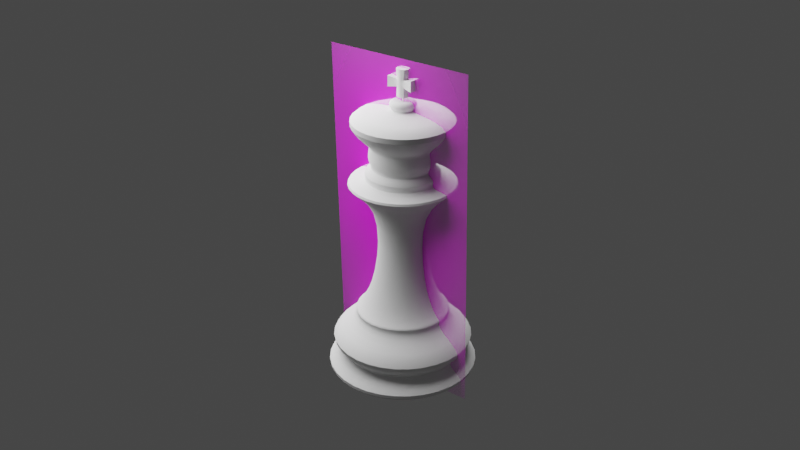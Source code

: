 # Source: ChessPieceKing008.blend  (saved by Blender 2.91.10; exported with 4.5.12 LTS)
import bpy
from mathutils import Matrix  # noqa: F401  (used for matrix-valued properties, if any)

bpy.ops.wm.read_factory_settings(use_empty=True)
scene = bpy.context.scene
scene.name = 'Scene'

# ---- collections
col_light = bpy.data.collections.new('Light'); scene.collection.children.link(col_light)

# ---- images (referenced by path relative to the original .blend; pixels are not part of the script)
import os
ASSET_DIR = os.environ.get("B2B_ASSET_DIR", "")  # directory of the original .blend (textures are referenced by path, not embedded)
HERE = os.path.dirname(os.path.abspath(__file__))  # packed textures are extracted next to this script under _unpacked/

def load_image(name, relpath, width, height, colorspace="sRGB"):
    """Load a texture the original file referenced (path relative to the .blend, or extracted next to this script)."""
    p = next((c for c in (os.path.join(HERE, relpath), os.path.join(ASSET_DIR, relpath)) if relpath and os.path.exists(c)), "")
    if p:
        img = bpy.data.images.load(p, check_existing=True)
        img.name = name
    else:  # same state as the original file: an image datablock whose file is absent (Cycles renders it pink)
        img = bpy.data.images.new(name, width, height)
        img.source = "FILE"
        img.filepath = "//" + (relpath or name)
    img.colorspace_settings.name = colorspace
    return img
img_staunton_king_png = load_image('Staunton King.png', 'Staunton King.png', 1024, 1024, 'sRGB')

# ---- materials (node trees are filled in below, after node groups)
mat_staunton_bishop = bpy.data.materials.new('Staunton Bishop')
mat_staunton_bishop.surface_render_method = 'BLENDED'
mat_staunton_bishop.blend_method = 'BLEND'

# ---- node groups
ng_auto_smooth = bpy.data.node_groups.new('Auto Smooth', 'GeometryNodeTree')
_s = ng_auto_smooth.interface.new_socket(name='Geometry', in_out='OUTPUT', socket_type='NodeSocketGeometry')
_s = ng_auto_smooth.interface.new_socket(name='Geometry', in_out='INPUT', socket_type='NodeSocketGeometry')
_s = ng_auto_smooth.interface.new_socket(name='Angle', in_out='INPUT', socket_type='NodeSocketFloat')
_s.subtype = 'ANGLE'
_s.min_value = 0.0
_s.max_value = 3.142
ng_auto_smooth.is_modifier = True
_N = ng_auto_smooth.nodes; _L = ng_auto_smooth.links
n0 = _N.new('NodeGroupOutput'); n0.name = 'Group Output'; n0.location = (480, -100)
n1 = _N.new('NodeGroupInput'); n1.name = 'Group Input'; n1.location = (-420, -300)
n2 = _N.new('NodeGroupInput'); n2.name = 'Group Input.001'; n2.location = (-60, -100)
n3 = _N.new('GeometryNodeSetShadeSmooth'); n3.name = 'Set Shade Smooth'; n3.location = (120, -100)
n3.domain = 'EDGE'
n4 = _N.new('GeometryNodeSetShadeSmooth'); n4.name = 'Set Shade Smooth.001'; n4.location = (300, -100)
n5 = _N.new('GeometryNodeInputMeshEdgeAngle'); n5.name = 'Edge Angle'; n5.location = (-420, -220)
n6 = _N.new('GeometryNodeInputEdgeSmooth'); n6.name = 'Is Edge Smooth'; n6.location = (-60, -160)
n7 = _N.new('GeometryNodeInputShadeSmooth'); n7.name = 'Is Face Smooth'; n7.location = (-240, -340)
n8 = _N.new('FunctionNodeBooleanMath'); n8.name = 'Boolean Math'; n8.location = (-60, -220)
n9 = _N.new('FunctionNodeCompare'); n9.name = 'Compare'; n9.location = (-240, -180)
n9.operation = 'LESS_EQUAL'
_L.new(n5.outputs[0], n9.inputs[0])
_L.new(n4.outputs[0], n0.inputs[0])
_L.new(n1.outputs[1], n9.inputs[1])
_L.new(n9.outputs[0], n8.inputs[0])
_L.new(n7.outputs[0], n8.inputs[1])
_L.new(n2.outputs[0], n3.inputs[0])
_L.new(n6.outputs[0], n3.inputs[1])
_L.new(n3.outputs[0], n4.inputs[0])
_L.new(n8.outputs[0], n3.inputs[2])
n0.is_active_output = True

# ---- material node trees
mat_staunton_bishop.use_nodes = True; mat_staunton_bishop.node_tree.nodes.clear()
_N = mat_staunton_bishop.node_tree.nodes; _L = mat_staunton_bishop.node_tree.links
n0 = _N.new('ShaderNodeOutputMaterial'); n0.name = 'Material Output'; n0.location = (300, 300)
n1 = _N.new('ShaderNodeTexImage'); n1.name = 'Image Texture'; n1.location = (-200, 300)
n1.image = img_staunton_king_png
n1.extension = 'CLIP'
n2 = _N.new('ShaderNodeBsdfPrincipled'); n2.name = 'Principled BSDF'; n2.location = (0, 300)
n2.distribution = 'GGX'
n2.subsurface_method = 'BURLEY'
n2.inputs[3].default_value = 1.45
n2.inputs[27].default_value = (0.0, 0.0, 0.0, 1.0)
n2.inputs[28].default_value = 1.0
_L.new(n1.outputs[1], n2.inputs[4])
_L.new(n2.outputs[0], n0.inputs[0])
_L.new(n1.outputs[0], n2.inputs[0])
n0.is_active_output = True

# ---- world
world_world = bpy.data.worlds.new('World'); scene.world = world_world
world_world.use_nodes = True; world_world.node_tree.nodes.clear()
_N = world_world.node_tree.nodes; _L = world_world.node_tree.links
n0 = _N.new('ShaderNodeOutputWorld'); n0.name = 'World Output'; n0.location = (300, 300)
n1 = _N.new('ShaderNodeBackground'); n1.name = 'Background'; n1.location = (10, 300)
n1.inputs[0].default_value = (0.05088, 0.05088, 0.05088, 1.0)
_L.new(n1.outputs[0], n0.inputs[0])
n0.is_active_output = True
world_world.color = (0.05088, 0.05088, 0.05088)
world_world.use_sun_shadow = False
world_world.sun_shadow_jitter_overblur = 0.0

# ---- lights
light_point = bpy.data.lights.new('Point', 'POINT')
light_point.transmission_factor = 0.0
light_point.energy = 2.0
light_point.shadow_soft_size = 0.1
light_point.shadow_maximum_resolution = 0.006
light_point.use_absolute_resolution = True

# ---- meshes
me_kingmesh = bpy.data.meshes.new('KingMesh')
me_kingmesh.from_pydata([(-1.581e-09, 0.01224, 0.01877), (0.008652, 0.008652, 0.01877), (0.01224, -3.373e-09, 0.01877), (0.008652, -0.008652, 0.01877), (-5.568e-09, -0.01224, 0.01877), (-0.008652, -0.008652, 0.01877), (-0.01224, 7.518e-09, 0.01877), (-0.008652, 0.008652, 0.01877), (-3.744e-09, 0.01721, 0.0001372), (0.01217, 0.01217, 0.0001372), (0.01721, 6.358e-11, 0.0001372), (0.01217, -0.01217, 0.0001372), (-7.222e-09, -0.01721, 0.0001372), (-0.01217, -0.01217, 0.0001372), (-0.01721, 1.425e-08, 0.0001372), (-0.01217, 0.01217, 0.0001372), (-1.91e-09, 0.02324, 0.0104), (0.01643, 0.01643, 0.0104), (0.02324, -5.674e-09, 0.0104), (0.01643, -0.01643, 0.0104), (-9.698e-09, -0.02324, 0.0104), (-0.01643, -0.01643, 0.0104), (-0.02324, 1.499e-08, 0.0104), (-0.01643, 0.01643, 0.0104), (0.01701, 0.01701, 0.003724), (0.02405, -4.652e-09, 0.003724), (0.01701, -0.01701, 0.003724), (-9.756e-09, -0.02405, 0.003724), (-0.01701, -0.01701, 0.003724), (-0.02405, 1.67e-08, 0.003724), (-0.01701, 0.01701, 0.003724), (-2.009e-09, 0.02405, 0.003724), (-2.072e-09, 0.01421, 0.007003), (0.01005, 0.01005, 0.007003), (0.01421, -4.03e-09, 0.007003), (0.01005, -0.01005, 0.007003), (-6.616e-09, -0.01421, 0.007003), (-0.01005, -0.01005, 0.007003), (-0.01421, 8.874e-09, 0.007003), (-0.01005, 0.01005, 0.007003), (-1.774e-09, 0.01191, 0.0167), (0.008423, 0.008423, 0.0167), (0.01191, -3.225e-09, 0.0167), (0.008423, -0.008423, 0.0167), (-5.545e-09, -0.01191, 0.0167), (-0.008423, -0.008423, 0.0167), (-0.01191, 7.501e-09, 0.0167), (-0.008423, 0.008423, 0.0167), (-1.254e-09, 0.01385, 0.01859), (0.009796, 0.009796, 0.01859), (0.01385, -3.074e-09, 0.01859), (0.009796, -0.009796, 0.01859), (-5.696e-09, -0.01385, 0.01859), (-0.009796, -0.009796, 0.01859), (-0.01385, 9.337e-09, 0.01859), (-0.009796, 0.009796, 0.01859), (0.004022, 0.004022, 0.04848), (-9.154e-10, 0.005688, 0.04848), (0.005688, -1.78e-09, 0.04848), (0.004022, -0.004022, 0.04848), (-2.769e-09, -0.005688, 0.04848), (-0.004022, -0.004022, 0.04848), (-0.005688, 3.284e-09, 0.04848), (-0.004022, 0.004022, 0.04848), (-1.162e-09, 0.007336, 0.02652), (0.005188, 0.005188, 0.02652), (-0.005188, 0.005188, 0.02652), (-0.005188, -0.005188, 0.02652), (-0.007336, 4.329e-09, 0.02652), (0.005188, -0.005188, 0.02652), (-3.552e-09, -0.007336, 0.02652), (0.007336, -2.201e-09, 0.02652), (0.006272, 0.006272, 0.05409), (-3.495e-10, 0.00887, 0.05409), (0.00887, -2.031e-09, 0.05409), (0.006272, -0.006272, 0.05409), (-3.24e-09, -0.00887, 0.05409), (-0.006272, -0.006272, 0.05409), (-0.00887, 5.864e-09, 0.05409), (-0.006272, 0.006272, 0.05409), (-0.01892, 1.232e-08, 0.05463), (-0.01338, 0.01338, 0.05463), (-7.29e-09, -0.01892, 0.05463), (-0.01338, -0.01338, 0.05463), (0.01892, -4.519e-09, 0.05463), (0.01338, -0.01338, 0.05463), (-1.126e-09, 0.01892, 0.05463), (0.01338, 0.01338, 0.05463), (3.907e-11, 0.003523, 0.07259), (1.907e-10, 0.01816, 0.07104), (-1.687e-10, 0.009182, 0.0632), (0.002491, 0.002491, 0.07259), (0.01284, 0.01284, 0.07104), (0.006493, 0.006493, 0.0632), (0.003523, -2.326e-10, 0.07259), (0.01816, -1.79e-10, 0.07104), (0.009182, -4.674e-11, 0.0632), (0.002491, -0.002491, 0.07259), (0.01284, -0.01284, 0.07104), (0.006493, -0.006493, 0.0632), (1.027e-10, -0.003523, 0.07259), (4.385e-10, -0.01816, 0.07104), (-4.339e-11, -0.009182, 0.0632), (-0.002491, -0.002491, 0.07259), (-0.01284, -0.01284, 0.07104), (-0.006493, -0.006493, 0.0632), (-0.003523, -1.361e-10, 0.07259), (-0.01816, 5.683e-10, 0.07104), (-0.009182, 3.312e-10, 0.0632), (-0.002491, 0.002491, 0.07259), (-0.01284, 0.01284, 0.07104), (-0.006493, 0.006493, 0.0632), (0.006793, 0.006793, 0.05945), (-2.201e-10, 0.009606, 0.05945), (0.009606, -2.373e-09, 0.05945), (0.006793, -0.006793, 0.05945), (-3.35e-09, -0.009606, 0.05945), (-0.006793, -0.006793, 0.05945), (-0.009606, 6.178e-09, 0.05945), (-0.006793, 0.006793, 0.05945), (-0.007835, 3.116e-09, 0.05781), (-0.00554, 0.00554, 0.05781), (-2.695e-09, -0.007835, 0.05781), (-0.00554, -0.00554, 0.05781), (0.007835, -3.858e-09, 0.05781), (0.00554, -0.00554, 0.05781), (-1.418e-10, 0.007835, 0.05781), (0.00554, 0.00554, 0.05781), (-0.008001, 0.008001, 0.0567), (-0.008001, -0.008001, 0.0567), (0.008001, -0.008001, 0.0567), (0.008001, 0.008001, 0.0567), (-0.01131, 8.466e-09, 0.0567), (-4.205e-09, -0.01131, 0.0567), (0.01131, -1.605e-09, 0.0567), (-5.181e-10, 0.01131, 0.0567), (0.00603, 0.00603, 0.06361), (0.008528, 1.995e-10, 0.06361), (0.00603, -0.00603, 0.06361), (1.661e-10, -0.008528, 0.06361), (-0.00603, -0.00603, 0.06361), (-0.008528, 3.884e-10, 0.06361), (-0.00603, 0.00603, 0.06361), (7.501e-11, 0.008528, 0.06361), (5.086e-10, 0.004065, 0.07393), (0.002875, 0.002875, 0.07393), (0.004065, 9.125e-10, 0.07393), (0.002875, -0.002875, 0.07393), (7.496e-10, -0.004065, 0.07393), (-0.002875, -0.002875, 0.07393), (-0.004065, 4.99e-10, 0.07393), (-0.002875, 0.002875, 0.07393), (4.972e-10, 0.002972, 0.07522), (0.002102, 0.002102, 0.07522), (0.002972, 1.158e-09, 0.07522), (0.002102, -0.002102, 0.07522), (6.852e-10, -0.002972, 0.07522), (-0.002102, -0.002102, 0.07522), (-0.002972, 8.191e-10, 0.07522), (-0.002102, 0.002102, 0.07522), (-9.068e-05, 0.0001033, 0.07449), (2.149e-09, 0.000146, 0.07449), (-9.068e-05, -0.0001033, 0.07449), (-0.0001282, 1.329e-09, 0.07449), (9.069e-05, -0.0001033, 0.07449), (2.157e-09, -0.000146, 0.07449), (9.069e-05, 0.0001033, 0.07449), (0.0001283, 1.345e-09, 0.07449), (0.002044, 0.002044, 0.07262), (2.635e-10, 0.00289, 0.07262), (-0.00289, 9.653e-11, 0.07262), (-0.002044, -0.002044, 0.07262), (-0.002044, 0.002044, 0.07262), (3.996e-10, -0.00289, 0.07262), (0.00289, 2.802e-10, 0.07262), (0.002044, -0.002044, 0.07262), (-0.001049, 0.001049, 0.07831), (-0.001049, 0.001049, 0.07927), (-0.001049, 0.001049, 0.08023), (-0.001049, -0.001049, 0.07831), (-0.001049, -0.001049, 0.07927), (-0.001049, -0.001049, 0.08023), (0.001049, -0.001049, 0.07831), (0.001049, -0.001049, 0.07927), (0.001049, -0.001049, 0.08023), (0.001049, 0.001049, 0.07831), (0.001049, 0.001049, 0.07927), (0.001049, 0.001049, 0.08023), (1.609e-09, 0.001484, 0.08023), (1.609e-09, 0.001484, 0.07927), (1.609e-09, 0.001484, 0.07831), (-0.001484, 1.326e-09, 0.08023), (-0.001484, 1.326e-09, 0.07831), (1.703e-09, -0.001484, 0.08023), (1.703e-09, -0.001484, 0.07927), (1.703e-09, -0.001484, 0.07831), (0.001484, 1.496e-09, 0.08023), (0.001484, 1.496e-09, 0.07831), (-0.003496, 0.001488, 0.07791), (-0.003496, 0.001488, 0.07927), (-0.003496, 0.001488, 0.08064), (-0.003496, -0.001488, 0.07791), (-0.003496, -0.001488, 0.07927), (-0.003496, -0.001488, 0.08064), (0.003496, -0.001488, 0.07791), (0.003496, -0.001488, 0.07927), (0.003496, -0.001488, 0.08064), (0.003496, 0.001488, 0.07791), (0.003496, 0.001488, 0.07927), (0.003496, 0.001488, 0.08064), (-0.003496, 1.127e-09, 0.08064), (-0.003496, 1.127e-09, 0.07927), (-0.003496, 1.127e-09, 0.07791), (0.003496, 1.38e-09, 0.08064), (0.003496, 1.38e-09, 0.07927), (0.003496, 1.38e-09, 0.07791), (-2.069e-09, 0.0001965, 0.07579), (0.0001668, 0.000139, 0.07579), (5.213e-09, 0.001484, 0.08279), (0.001259, 0.001049, 0.08279), (0.0002359, 1.319e-09, 0.07579), (0.0001668, -0.000139, 0.07579), (0.001781, 1.496e-09, 0.08279), (0.001259, -0.001049, 0.08279), (-2.054e-09, -0.0001965, 0.07579), (-0.0001668, -0.000139, 0.07579), (5.326e-09, -0.001484, 0.08279), (-0.001259, -0.001049, 0.08279), (-0.0002359, 1.297e-09, 0.07579), (-0.0001668, 0.000139, 0.07579), (-0.001781, 1.326e-09, 0.08279), (-0.001259, 0.001049, 0.08279), (0.001154, -0.001049, 0.07589), (0.001633, 1.496e-09, 0.07589), (-0.001633, 1.326e-09, 0.07589), (-0.001154, -0.001049, 0.07589), (0.001154, 0.001049, 0.07589), (-2.163e-09, -0.001484, 0.07589), (-2.267e-09, 0.001484, 0.07589), (-0.001154, 0.001049, 0.07589), (-2.642e-05, 7.169e-09, 0.0001372)], [], [(17, 33, 32, 16), (18, 34, 33, 17), (19, 35, 34, 18), (20, 36, 35, 19), (21, 37, 36, 20), (22, 38, 37, 21), (23, 39, 38, 22), (16, 32, 39, 23), (65, 64, 57, 56), (31, 24, 9, 8), (24, 25, 10, 9), (25, 26, 11, 10), (26, 27, 12, 11), (27, 28, 13, 12), (28, 29, 14, 13), (29, 30, 15, 14), (30, 31, 8, 15), (32, 33, 24, 31), (16, 40, 41, 17), (33, 34, 25, 24), (42, 18, 17, 41), (34, 35, 26, 25), (43, 19, 18, 42), (35, 36, 27, 26), (44, 20, 19, 43), (36, 37, 28, 27), (45, 21, 20, 44), (37, 38, 29, 28), (46, 22, 21, 45), (38, 39, 30, 29), (47, 23, 22, 46), (39, 32, 31, 30), (55, 7, 0, 48), (54, 6, 7, 55), (53, 5, 6, 54), (52, 4, 5, 53), (51, 3, 4, 52), (50, 2, 3, 51), (49, 1, 2, 50), (48, 0, 1, 49), (40, 16, 23, 47), (40, 48, 49, 41), (41, 49, 50, 42), (42, 50, 51, 43), (43, 51, 52, 44), (44, 52, 53, 45), (45, 53, 54, 46), (46, 54, 55, 47), (47, 55, 48, 40), (81, 80, 78, 79), (64, 66, 63, 57), (68, 67, 61, 62), (70, 69, 59, 60), (71, 65, 56, 58), (66, 68, 62, 63), (67, 70, 60, 61), (69, 71, 58, 59), (3, 2, 71, 69), (5, 4, 70, 67), (7, 6, 68, 66), (2, 1, 65, 71), (4, 3, 69, 70), (6, 5, 67, 68), (0, 7, 66, 64), (1, 0, 64, 65), (83, 82, 76, 77), (85, 84, 74, 75), (87, 86, 73, 72), (86, 81, 79, 73), (80, 83, 77, 78), (82, 85, 75, 76), (84, 87, 72, 74), (58, 56, 87, 84), (60, 59, 85, 82), (62, 61, 83, 80), (57, 63, 81, 86), (56, 57, 86, 87), (59, 58, 84, 85), (61, 60, 82, 83), (63, 62, 80, 81), (136, 92, 95, 137), (89, 88, 91, 92), (92, 91, 94, 95), (137, 95, 98, 138), (95, 94, 97, 98), (98, 97, 100, 101), (140, 104, 107, 141), (101, 100, 103, 104), (141, 107, 110, 142), (104, 103, 106, 107), (107, 106, 109, 110), (110, 109, 88, 89), (121, 120, 118, 119), (123, 122, 116, 117), (125, 124, 114, 115), (127, 126, 113, 112), (126, 121, 119, 113), (120, 123, 117, 118), (122, 125, 115, 116), (124, 127, 112, 114), (113, 119, 111, 90), (119, 118, 108, 111), (118, 117, 105, 108), (117, 116, 102, 105), (116, 115, 99, 102), (115, 114, 96, 99), (114, 112, 93, 96), (112, 113, 90, 93), (134, 131, 127, 124), (133, 130, 125, 122), (132, 129, 123, 120), (135, 128, 121, 126), (131, 135, 126, 127), (130, 134, 124, 125), (129, 133, 122, 123), (128, 132, 120, 121), (79, 78, 132, 128), (77, 76, 133, 129), (75, 74, 134, 130), (72, 73, 135, 131), (73, 79, 128, 135), (78, 77, 129, 132), (76, 75, 130, 133), (74, 72, 131, 134), (89, 92, 136, 143), (110, 89, 143, 142), (101, 104, 140, 139), (98, 101, 139, 138), (136, 137, 96, 93), (137, 138, 99, 96), (138, 139, 102, 99), (139, 140, 105, 102), (140, 141, 108, 105), (141, 142, 111, 108), (142, 143, 90, 111), (143, 136, 93, 90), (168, 169, 144, 145), (170, 171, 149, 150), (169, 172, 151, 144), (171, 173, 148, 149), (174, 168, 145, 146), (172, 170, 150, 151), (173, 175, 147, 148), (151, 150, 158, 159), (149, 148, 156, 157), (147, 146, 154, 155), (145, 144, 152, 153), (144, 151, 159, 152), (150, 149, 157, 158), (148, 147, 155, 156), (146, 145, 153, 154), (153, 152, 161, 166), (155, 154, 167, 164), (157, 156, 165, 162), (159, 158, 163, 160), (154, 153, 166, 167), (156, 155, 164, 165), (158, 157, 162, 163), (152, 159, 160, 161), (175, 174, 146, 147), (97, 94, 174, 175), (100, 97, 175, 173), (109, 106, 170, 172), (94, 91, 168, 174), (103, 100, 173, 171), (88, 109, 172, 169), (106, 103, 171, 170), (91, 88, 169, 168), (185, 190, 189, 186), (186, 189, 188, 187), (184, 183, 205, 206), (183, 182, 204, 205), (179, 195, 194, 180), (180, 194, 193, 181), (192, 179, 201, 212), (176, 192, 212, 198), (187, 196, 213, 209), (196, 184, 206, 213), (195, 182, 183, 194), (194, 183, 184, 193), (186, 187, 209, 208), (178, 177, 199, 200), (190, 176, 177, 189), (189, 177, 178, 188), (204, 215, 214, 205), (205, 214, 213, 206), (198, 212, 211, 199), (199, 211, 210, 200), (215, 207, 208, 214), (214, 208, 209, 213), (212, 201, 202, 211), (211, 202, 203, 210), (191, 178, 200, 210), (181, 191, 210, 203), (179, 180, 202, 201), (180, 181, 203, 202), (182, 197, 215, 204), (197, 185, 207, 215), (177, 176, 198, 199), (185, 186, 208, 207), (235, 234, 228, 225), (233, 232, 221, 220), (218, 231, 230, 222, 219), (178, 191, 230, 231), (236, 233, 220, 217), (184, 196, 222, 223), (191, 181, 227, 230), (237, 235, 225, 224), (239, 238, 216, 229), (196, 187, 219, 222), (238, 236, 217, 216), (232, 237, 224, 221), (181, 193, 226, 227), (188, 178, 231, 218), (234, 239, 229, 228), (187, 188, 218, 219), (193, 184, 223, 226), (165, 164, 221, 224), (164, 167, 220, 221), (167, 166, 217, 220), (166, 161, 216, 217), (161, 160, 229, 216), (160, 163, 228, 229), (163, 162, 225, 228), (162, 165, 224, 225), (192, 176, 239, 234), (182, 195, 237, 232), (190, 185, 236, 238), (176, 190, 238, 239), (195, 179, 235, 237), (185, 197, 233, 236), (197, 182, 232, 233), (179, 192, 234, 235), (222, 230, 227, 226, 223), (8, 240, 15), (14, 240, 13), (12, 240, 11), (240, 9, 10), (13, 240, 12), (9, 240, 8), (11, 240, 10), (15, 240, 14)])
me_kingmesh.polygons.foreach_set('use_smooth', [True] * 242)
_k = {(8, 9): 1.0, (9, 10): 1.0, (10, 11): 1.0, (11, 12): 1.0, (12, 13): 1.0, (13, 14): 1.0, (14, 15): 1.0, (8, 15): 1.0, (161, 166): 0.96863, (164, 167): 0.96863, (162, 165): 0.96863, (160, 163): 0.96863, (166, 167): 0.96863, (164, 165): 0.96863, (162, 163): 0.96863, (160, 161): 0.96863, (176, 198): 1.0, (184, 206): 1.0, (185, 190): 1.0, (186, 189): 1.0, (187, 188): 1.0, (182, 197): 1.0, (186, 208): 1.0, (184, 196): 1.0, (179, 195): 1.0, (180, 194): 1.0, (181, 193): 1.0, (176, 192): 1.0, (187, 209): 1.0, (178, 191): 1.0, (185, 197): 1.0, (178, 200): 1.0, (187, 196): 1.0, (182, 195): 1.0, (183, 194): 1.0, (184, 193): 1.0, (179, 192): 1.0, (177, 199): 1.0, (181, 191): 1.0, (176, 190): 1.0, (177, 189): 1.0, (178, 188): 1.0, (198, 199): 1.0, (199, 200): 1.0, (201, 202): 1.0, (202, 203): 1.0, (204, 205): 1.0, (205, 206): 1.0, (207, 208): 1.0, (208, 209): 1.0, (204, 215): 1.0, (205, 214): 1.0, (206, 213): 1.0, (198, 212): 1.0, (199, 211): 1.0, (200, 210): 1.0, (207, 215): 1.0, (208, 214): 1.0, (209, 213): 1.0, (201, 212): 1.0, (202, 211): 1.0, (203, 210): 1.0, (179, 201): 1.0, (182, 204): 1.0, (183, 205): 1.0, (181, 203): 1.0, (180, 202): 1.0, (185, 207): 1.0, (218, 219): 1.0, (222, 223): 1.0, (226, 227): 1.0, (230, 231): 1.0, (219, 222): 1.0, (223, 226): 1.0, (227, 230): 1.0, (218, 231): 1.0, (179, 235): 1.0, (178, 231): 1.0, (185, 236): 1.0, (184, 223): 1.0, (181, 227): 1.0, (176, 239): 1.0, (187, 219): 1.0, (182, 232): 1.0, (234, 239): 1.0, (232, 237): 1.0, (236, 238): 1.0, (238, 239): 1.0, (235, 237): 1.0, (233, 236): 1.0, (232, 233): 1.0, (234, 235): 1.0}
me_kingmesh.attributes.new('crease_edge', 'FLOAT', 'EDGE').data.foreach_set('value', [_k.get((min(e.vertices), max(e.vertices)), 0.0) for e in me_kingmesh.edges])
_uv = me_kingmesh.uv_layers.new(name='UVMap')
_uv.uv.foreach_set('vector', [0.875, 0.8033, 0.875, 0.7024, 1.0, 0.7024, 0.9921, 0.8033, 0.75, 0.8033, 0.75, 0.7024, 0.875, 0.7024, 0.875, 0.8033, 0.625, 0.8033, 0.625, 0.7024, 0.75, 0.7024, 0.75, 0.8033, 0.5, 0.8033, 0.5, 0.7024, 0.625, 0.7024, 0.625, 0.8033, 0.375, 0.8033, 0.375, 0.7024, 0.5, 0.7024, 0.5, 0.8033, 0.25, 0.8033, 0.25, 0.7024, 0.375, 0.7024, 0.375, 0.8033, 0.125, 0.8033, 0.125, 0.7024, 0.25, 0.7024, 0.25, 0.8033, 0.007864, 0.8033, 4.532e-05, 0.7024, 0.125, 0.7024, 0.125, 0.8033, 0.875, 1.0, 1.0, 1.0, 1.0, 1.0, 0.875, 1.0, 0.9733, 0.6085, 0.8786, 0.6015, 0.9046, 0.4046, 0.75, 0.4686, 0.8786, 0.6015, 0.7739, 0.5846, 0.9686, 0.25, 0.9046, 0.4046, 0.7739, 0.5846, 0.6551, 0.5677, 0.9046, 0.0954, 0.9686, 0.25, 0.6551, 0.5677, 0.5265, 0.5607, 0.75, 0.03136, 0.9046, 0.0954, 0.5265, 0.5607, 0.3979, 0.5677, 0.5954, 0.0954, 0.75, 0.03136, 0.3979, 0.5677, 0.2791, 0.5846, 0.5314, 0.25, 0.5954, 0.0954, 0.2791, 0.5846, 0.1744, 0.6015, 0.5954, 0.4046, 0.5314, 0.25, 0.1744, 0.6015, 0.07969, 0.6085, 0.75, 0.4686, 0.5954, 0.4046, 1.0, 0.7024, 0.875, 0.7024, 0.8786, 0.6015, 0.9733, 0.6085, 0.9921, 0.8033, 1.0, 0.8997, 0.875, 0.8997, 0.875, 0.8033, 0.875, 0.7024, 0.75, 0.7024, 0.7739, 0.5846, 0.8786, 0.6015, 0.75, 0.8997, 0.75, 0.8033, 0.875, 0.8033, 0.875, 0.8997, 0.75, 0.7024, 0.625, 0.7024, 0.6551, 0.5677, 0.7739, 0.5846, 0.625, 0.8997, 0.625, 0.8033, 0.75, 0.8033, 0.75, 0.8997, 0.625, 0.7024, 0.5, 0.7024, 0.5265, 0.5607, 0.6551, 0.5677, 0.5, 0.8997, 0.5, 0.8033, 0.625, 0.8033, 0.625, 0.8997, 0.5, 0.7024, 0.375, 0.7024, 0.3979, 0.5677, 0.5265, 0.5607, 0.375, 0.8997, 0.375, 0.8033, 0.5, 0.8033, 0.5, 0.8997, 0.375, 0.7024, 0.25, 0.7024, 0.2791, 0.5846, 0.3979, 0.5677, 0.25, 0.8997, 0.25, 0.8033, 0.375, 0.8033, 0.375, 0.8997, 0.25, 0.7024, 0.125, 0.7024, 0.1744, 0.6015, 0.2791, 0.5846, 0.125, 0.8997, 0.125, 0.8033, 0.25, 0.8033, 0.25, 0.8997, 0.125, 0.7024, 4.532e-05, 0.7024, 0.07969, 0.6085, 0.1744, 0.6015, 0.125, 0.9499, 0.125, 1.0, 0.0, 1.0, 1.604e-05, 0.9499, 0.25, 0.9499, 0.25, 1.0, 0.125, 1.0, 0.125, 0.9499, 0.375, 0.9499, 0.375, 1.0, 0.25, 1.0, 0.25, 0.9499, 0.5, 0.9499, 0.5, 1.0, 0.375, 1.0, 0.375, 0.9499, 0.625, 0.9499, 0.625, 1.0, 0.5, 1.0, 0.5, 0.9499, 0.75, 0.9499, 0.75, 1.0, 0.625, 1.0, 0.625, 0.9499, 0.875, 0.9499, 0.875, 1.0, 0.75, 1.0, 0.75, 0.9499, 1.0, 0.9499, 1.0, 1.0, 0.875, 1.0, 0.875, 0.9499, 3.209e-05, 0.8997, 0.007864, 0.8033, 0.125, 0.8033, 0.125, 0.8997, 1.0, 0.8997, 1.0, 0.9499, 0.875, 0.9499, 0.875, 0.8997, 0.875, 0.8997, 0.875, 0.9499, 0.75, 0.9499, 0.75, 0.8997, 0.75, 0.8997, 0.75, 0.9499, 0.625, 0.9499, 0.625, 0.8997, 0.625, 0.8997, 0.625, 0.9499, 0.5, 0.9499, 0.5, 0.8997, 0.5, 0.8997, 0.5, 0.9499, 0.375, 0.9499, 0.375, 0.8997, 0.375, 0.8997, 0.375, 0.9499, 0.25, 0.9499, 0.25, 0.8997, 0.25, 0.8997, 0.25, 0.9499, 0.125, 0.9499, 0.125, 0.8997, 0.125, 0.8997, 0.125, 0.9499, 1.604e-05, 0.9499, 3.209e-05, 0.8997, 0.125, 1.0, 0.25, 1.0, 0.25, 1.0, 0.1249, 1.0, 2.91e-11, 1.0, 0.125, 1.0, 0.125, 1.0, 0.0, 1.0, 0.25, 1.0, 0.375, 1.0, 0.375, 1.0, 0.25, 1.0, 0.5, 1.0, 0.625, 1.0, 0.625, 1.0, 0.5, 1.0, 0.75, 1.0, 0.875, 1.0, 0.875, 1.0, 0.75, 1.0, 0.125, 1.0, 0.25, 1.0, 0.25, 1.0, 0.125, 1.0, 0.375, 1.0, 0.5, 1.0, 0.5, 1.0, 0.375, 1.0, 0.625, 1.0, 0.75, 1.0, 0.75, 1.0, 0.625, 1.0, 0.625, 1.0, 0.75, 1.0, 0.75, 1.0, 0.625, 1.0, 0.375, 1.0, 0.5, 1.0, 0.5, 1.0, 0.375, 1.0, 0.125, 1.0, 0.25, 1.0, 0.25, 1.0, 0.125, 1.0, 0.75, 1.0, 0.875, 1.0, 0.875, 1.0, 0.75, 1.0, 0.5, 1.0, 0.625, 1.0, 0.625, 1.0, 0.5, 1.0, 0.25, 1.0, 0.375, 1.0, 0.375, 1.0, 0.25, 1.0, 0.0, 1.0, 0.125, 1.0, 0.125, 1.0, 2.91e-11, 1.0, 0.875, 1.0, 1.0, 1.0, 1.0, 1.0, 0.875, 1.0, 0.375, 1.0, 0.5, 1.0, 0.5, 1.0, 0.3751, 1.0, 0.625, 1.0, 0.75, 1.0, 0.75, 1.0, 0.625, 1.0, 0.875, 1.0, 1.0, 1.0, 1.007, 1.0, 0.8749, 1.0, 1.164e-10, 1.0, 0.125, 1.0, 0.1249, 1.0, -0.007285, 1.0, 0.25, 1.0, 0.375, 1.0, 0.3751, 1.0, 0.25, 1.0, 0.5, 1.0, 0.625, 1.0, 0.625, 1.0, 0.5, 1.0, 0.75, 1.0, 0.875, 1.0, 0.8749, 1.0, 0.75, 1.0, 0.75, 1.0, 0.875, 1.0, 0.875, 1.0, 0.75, 1.0, 0.5, 1.0, 0.625, 1.0, 0.625, 1.0, 0.5, 1.0, 0.25, 1.0, 0.375, 1.0, 0.375, 1.0, 0.25, 1.0, 0.0, 1.0, 0.125, 1.0, 0.125, 1.0, 1.164e-10, 1.0, 0.875, 1.0, 1.0, 1.0, 1.0, 1.0, 0.875, 1.0, 0.625, 1.0, 0.75, 1.0, 0.75, 1.0, 0.625, 1.0, 0.375, 1.0, 0.5, 1.0, 0.5, 1.0, 0.375, 1.0, 0.125, 1.0, 0.25, 1.0, 0.25, 1.0, 0.125, 1.0, 0.625, 0.6987, 0.625, 0.75, 0.5, 0.75, 0.5, 0.6987, 0.75, 0.75, 0.75, 0.8646, 0.625, 0.8646, 0.625, 0.75, 0.625, 0.75, 0.625, 0.8646, 0.5, 0.8646, 0.5, 0.75, 0.5, 0.6987, 0.5, 0.75, 0.375, 0.75, 0.375, 0.6987, 0.5, 0.75, 0.5, 0.8646, 0.375, 0.8646, 0.375, 0.75, 0.375, 0.75, 0.375, 0.8646, 0.25, 0.8646, 0.25, 0.75, 0.125, 0.6987, 0.125, 0.75, 0.0, 0.75, -0.00972, 0.6987, 0.25, 0.75, 0.25, 0.8646, 0.125, 0.8646, 0.125, 0.75, 1.01, 0.6987, 1.0, 0.75, 0.875, 0.75, 0.875, 0.6987, 0.125, 0.75, 0.125, 0.8646, -0.02382, 0.8646, 0.0, 0.75, 1.0, 0.75, 1.024, 0.8646, 0.875, 0.8646, 0.875, 0.75, 0.875, 0.75, 0.875, 0.8646, 0.75, 0.8646, 0.75, 0.75, 0.1249, 1.0, 0.25, 1.0, 0.25, 1.0, 0.1249, 1.0, 0.3751, 1.0, 0.5, 1.0, 0.5, 1.0, 0.3751, 1.0, 0.625, 1.0, 0.75, 1.0, 0.75, 1.0, 0.625, 1.0, 0.8749, 1.0, 1.007, 1.0, 1.007, 1.0, 0.8749, 1.0, -0.007285, 1.0, 0.1249, 1.0, 0.1249, 1.0, -0.007285, 1.0, 0.25, 1.0, 0.3751, 1.0, 0.3751, 1.0, 0.25, 1.0, 0.5, 1.0, 0.625, 1.0, 0.625, 1.0, 0.5, 1.0, 0.75, 1.0, 0.8749, 1.0, 0.8749, 1.0, 0.75, 1.0, -0.007285, 1.0, 0.1249, 1.0, 0.875, 0.25, 0.75, 0.25, 0.1249, 1.0, 0.25, 1.0, 1.0, 0.25, 0.875, 0.25, 0.25, 1.0, 0.3751, 1.0, 0.125, 0.25, 0.0, 0.25, 0.3751, 1.0, 0.5, 1.0, 0.25, 0.25, 0.125, 0.25, 0.5, 1.0, 0.625, 1.0, 0.375, 0.25, 0.25, 0.25, 0.625, 1.0, 0.75, 1.0, 0.5, 0.25, 0.375, 0.25, 0.75, 1.0, 0.8749, 1.0, 0.625, 0.25, 0.5, 0.25, 0.8749, 1.0, 1.007, 1.0, 0.75, 0.25, 0.625, 0.25, 0.75, 1.0, 0.8752, 1.0, 0.8749, 1.0, 0.75, 1.0, 0.5, 1.0, 0.625, 1.0, 0.625, 1.0, 0.5, 1.0, 0.25, 1.0, 0.3751, 1.0, 0.3751, 1.0, 0.25, 1.0, 0.0005906, 1.0, 0.1247, 1.0, 0.1249, 1.0, -0.007285, 1.0, 0.8752, 1.0, 0.9994, 1.0, 1.007, 1.0, 0.8749, 1.0, 0.625, 1.0, 0.75, 1.0, 0.75, 1.0, 0.625, 1.0, 0.3751, 1.0, 0.5, 1.0, 0.5, 1.0, 0.3751, 1.0, 0.1247, 1.0, 0.25, 1.0, 0.25, 1.0, 0.1249, 1.0, 0.1249, 1.0, 0.25, 1.0, 0.25, 1.0, 0.1247, 1.0, 0.3751, 1.0, 0.5, 1.0, 0.5, 1.0, 0.3751, 1.0, 0.625, 1.0, 0.75, 1.0, 0.75, 1.0, 0.625, 1.0, 0.8749, 1.0, 1.007, 1.0, 0.9994, 1.0, 0.8752, 1.0, -0.007285, 1.0, 0.1249, 1.0, 0.1247, 1.0, 0.0005906, 1.0, 0.25, 1.0, 0.3751, 1.0, 0.3751, 1.0, 0.25, 1.0, 0.5, 1.0, 0.625, 1.0, 0.625, 1.0, 0.5, 1.0, 0.75, 1.0, 0.8749, 1.0, 0.8752, 1.0, 0.75, 1.0, 0.75, 0.75, 0.625, 0.75, 0.625, 0.6987, 0.75, 0.6987, 0.875, 0.75, 0.75, 0.75, 0.75, 0.6987, 0.875, 0.6987, 0.25, 0.75, 0.125, 0.75, 0.125, 0.6987, 0.25, 0.6987, 0.375, 0.75, 0.25, 0.75, 0.25, 0.6987, 0.375, 0.6987, 0.625, 0.6987, 0.5, 0.6987, 0.5, 0.25, 0.625, 0.25, 0.5, 0.6987, 0.375, 0.6987, 0.375, 0.25, 0.5, 0.25, 0.375, 0.6987, 0.25, 0.6987, 0.25, 0.25, 0.375, 0.25, 0.25, 0.6987, 0.125, 0.6987, 0.125, 0.25, 0.25, 0.25, 0.125, 0.6987, -0.00972, 0.6987, 0.0, 0.25, 0.125, 0.25, 1.01, 0.6987, 0.875, 0.6987, 0.875, 0.25, 1.0, 0.25, 0.875, 0.6987, 0.75, 0.6987, 0.75, 0.25, 0.875, 0.25, 0.75, 0.6987, 0.625, 0.6987, 0.625, 0.25, 0.75, 0.25, 0.625, 0.8734, 0.75, 0.8734, 0.75, 0.8748, 0.625, 0.8748, -0.004705, 0.8734, 0.125, 0.8734, 0.125, 0.8748, -0.0003703, 0.8748, 0.75, 0.8734, 0.875, 0.8734, 0.875, 0.8748, 0.75, 0.8748, 0.125, 0.8734, 0.25, 0.8734, 0.25, 0.8748, 0.125, 0.8748, 0.5, 0.8734, 0.625, 0.8734, 0.625, 0.8748, 0.5, 0.8748, 0.875, 0.8734, 1.005, 0.8734, 1.0, 0.8748, 0.875, 0.8748, 0.25, 0.8734, 0.375, 0.8734, 0.375, 0.8748, 0.25, 0.8748, 0.875, 0.8748, 1.0, 0.8748, 0.9994, 0.875, 0.8752, 0.875, 0.125, 0.8748, 0.25, 0.8748, 0.25, 0.875, 0.1248, 0.875, 0.375, 0.8748, 0.5, 0.8748, 0.5, 0.875, 0.3752, 0.875, 0.625, 0.8748, 0.75, 0.8748, 0.75, 0.875, 0.6248, 0.875, 0.75, 0.8748, 0.875, 0.8748, 0.8752, 0.875, 0.75, 0.875, -0.0003703, 0.8748, 0.125, 0.8748, 0.1248, 0.875, 0.0005722, 0.875, 0.25, 0.8748, 0.375, 0.8748, 0.3752, 0.875, 0.25, 0.875, 0.5, 0.8748, 0.625, 0.8748, 0.6248, 0.875, 0.5, 0.875, 0.6248, 0.875, 0.75, 0.875, 0.75, 0.875, 0.625, 0.875, 0.3752, 0.875, 0.5, 0.875, 0.5, 0.875, 0.375, 0.875, 0.1248, 0.875, 0.25, 0.875, 0.25, 0.875, 0.125, 0.875, 0.8752, 0.875, 0.9994, 0.875, 1.0, 0.875, 0.875, 0.875, 0.5, 0.875, 0.6248, 0.875, 0.625, 0.875, 0.5, 0.875, 0.25, 0.875, 0.3752, 0.875, 0.375, 0.875, 0.25, 0.875, 0.0005722, 0.875, 0.1248, 0.875, 0.125, 0.875, 0.0, 0.875, 0.75, 0.875, 0.8752, 0.875, 0.875, 0.875, 0.75, 0.875, 0.375, 0.8734, 0.5, 0.8734, 0.5, 0.8748, 0.375, 0.8748, 0.375, 0.8646, 0.5, 0.8646, 0.5, 0.8734, 0.375, 0.8734, 0.25, 0.8646, 0.375, 0.8646, 0.375, 0.8734, 0.25, 0.8734, 0.875, 0.8646, 1.024, 0.8646, 1.005, 0.8734, 0.875, 0.8734, 0.5, 0.8646, 0.625, 0.8646, 0.625, 0.8734, 0.5, 0.8734, 0.125, 0.8646, 0.25, 0.8646, 0.25, 0.8734, 0.125, 0.8734, 0.75, 0.8646, 0.875, 0.8646, 0.875, 0.8734, 0.75, 0.8734, -0.02382, 0.8646, 0.125, 0.8646, 0.125, 0.8734, -0.004705, 0.8734, 0.625, 0.8646, 0.75, 0.8646, 0.75, 0.8734, 0.625, 0.8734, 0.625, 0.875, 0.75, 0.875, 0.75, 0.875, 0.625, 0.875, 0.625, 0.875, 0.75, 0.875, 0.75, 0.875, 0.625, 0.875, 0.375, 0.875, 0.375, 0.875, 0.375, 0.875, 0.375, 0.875, 0.375, 0.875, 0.375, 0.875, 0.375, 0.875, 0.375, 0.875, 0.125, 0.875, 0.25, 0.875, 0.25, 0.875, 0.125, 0.875, 0.125, 0.875, 0.25, 0.875, 0.25, 0.875, 0.125, 0.875, 0.0, 0.875, 0.125, 0.875, 0.125, 0.875, 0.0, 0.875, 0.875, 0.875, 1.0, 0.875, 1.0, 0.875, 0.875, 0.875, 0.625, 0.875, 0.5, 0.875, 0.5, 0.875, 0.625, 0.875, 0.5, 0.875, 0.375, 0.875, 0.375, 0.875, 0.5, 0.875, 0.25, 0.875, 0.375, 0.875, 0.375, 0.875, 0.25, 0.875, 0.25, 0.875, 0.375, 0.875, 0.375, 0.875, 0.25, 0.875, 0.625, 0.875, 0.625, 0.875, 0.625, 0.875, 0.625, 0.875, 0.875, 0.875, 0.875, 0.875, 0.875, 0.875, 0.875, 0.875, 0.75, 0.875, 0.875, 0.875, 0.875, 0.875, 0.75, 0.875, 0.75, 0.875, 0.875, 0.875, 0.875, 0.875, 0.75, 0.875, 0.375, 0.875, 0.5, 0.875, 0.5, 0.875, 0.375, 0.875, 0.375, 0.875, 0.5, 0.875, 0.5, 0.875, 0.375, 0.875, 0.875, 0.875, 1.0, 0.875, 1.0, 0.875, 0.875, 0.875, 0.875, 0.875, 1.0, 0.875, 1.0, 0.875, 0.875, 0.875, 0.5, 0.875, 0.625, 0.875, 0.625, 0.875, 0.5, 0.875, 0.5, 0.875, 0.625, 0.875, 0.625, 0.875, 0.5, 0.875, 0.0, 0.875, 0.125, 0.875, 0.125, 0.875, 0.0, 0.875, 0.0, 0.875, 0.125, 0.875, 0.125, 0.875, 0.0, 0.875, 1.0, 0.875, 0.875, 0.875, 0.875, 0.875, 1.0, 0.875, 0.125, 0.875, 0.0, 0.875, 0.0, 0.875, 0.125, 0.875, 0.125, 0.875, 0.125, 0.875, 0.125, 0.875, 0.125, 0.875, 0.125, 0.875, 0.125, 0.875, 0.125, 0.875, 0.125, 0.875, 0.375, 0.875, 0.5, 0.875, 0.5, 0.875, 0.375, 0.875, 0.5, 0.875, 0.625, 0.875, 0.625, 0.875, 0.5, 0.875, 0.875, 0.875, 0.875, 0.875, 0.875, 0.875, 0.875, 0.875, 0.625, 0.875, 0.625, 0.875, 0.625, 0.875, 0.625, 0.875, 0.125, 0.875, 0.0, 0.875, 0.0, 0.875, 0.125, 0.875, 0.5, 0.875, 0.375, 0.875, 0.375, 0.875, 0.5, 0.875, 0.75, 0.875, 0.875, 0.875, 1.0, 0.875, 0.5, 0.875, 0.625, 0.875, 0.875, 0.875, 1.0, 0.875, 1.0, 0.875, 0.875, 0.875, 0.625, 0.875, 0.5, 0.875, 0.5, 0.875, 0.625, 0.875, 0.375, 0.875, 0.5, 0.875, 0.5, 0.875, 0.375, 0.875, 0.0, 0.875, 0.125, 0.875, 0.125, 0.875, 0.0, 0.875, 0.25, 0.875, 0.125, 0.875, 0.125, 0.875, 0.25, 0.875, 0.875, 0.875, 0.75, 0.875, 0.75, 0.875, 0.875, 0.875, 0.5, 0.875, 0.625, 0.875, 0.625, 0.875, 0.5, 0.875, 0.75, 0.875, 0.625, 0.875, 0.625, 0.875, 0.75, 0.875, 0.375, 0.875, 0.25, 0.875, 0.25, 0.875, 0.375, 0.875, 0.125, 0.875, 0.25, 0.875, 0.25, 0.875, 0.125, 0.875, 0.75, 0.875, 0.875, 0.875, 0.875, 0.875, 0.75, 0.875, 1.0, 0.875, 0.875, 0.875, 0.875, 0.875, 1.0, 0.875, 0.625, 0.875, 0.75, 0.875, 0.75, 0.875, 0.625, 0.875, 0.25, 0.875, 0.375, 0.875, 0.375, 0.875, 0.25, 0.875, 0.25, 0.875, 0.375, 0.875, 0.375, 0.875, 0.25, 0.875, 0.375, 0.875, 0.5, 0.875, 0.5, 0.875, 0.375, 0.875, 0.5, 0.875, 0.625, 0.875, 0.625, 0.875, 0.5, 0.875, 0.625, 0.875, 0.75, 0.875, 0.75, 0.875, 0.625, 0.875, 0.75, 0.875, 0.875, 0.875, 0.875, 0.875, 0.75, 0.875, 0.875, 0.875, 1.0, 0.875, 1.0, 0.875, 0.875, 0.875, 1.0, 0.875, 0.125, 0.875, 0.125, 0.875, 1.0, 0.875, 0.125, 0.875, 0.25, 0.875, 0.25, 0.875, 0.125, 0.875, 1.0, 0.875, 0.875, 0.875, 0.875, 0.875, 1.0, 0.875, 0.375, 0.875, 0.25, 0.875, 0.25, 0.875, 0.375, 0.875, 0.75, 0.875, 0.625, 0.875, 0.625, 0.875, 0.75, 0.875, 0.875, 0.875, 0.75, 0.875, 0.75, 0.875, 0.875, 0.875, 0.25, 0.875, 0.125, 0.875, 0.125, 0.875, 0.25, 0.875, 0.625, 0.875, 0.5, 0.875, 0.5, 0.875, 0.625, 0.875, 0.5, 0.875, 0.375, 0.875, 0.375, 0.875, 0.5, 0.875, 0.125, 0.875, 0.0, 0.875, 0.0, 0.875, 0.125, 0.875, 0.5, 0.875, 1.0, 0.875, 0.125, 0.875, 0.25, 0.875, 0.375, 0.875, 0.75, 0.4686, 0.7497, 0.25, 0.5954, 0.4046, 0.5314, 0.25, 0.7497, 0.25, 0.5954, 0.0954, 0.75, 0.03136, 0.7497, 0.25, 0.9046, 0.0954, 0.7497, 0.25, 0.9046, 0.4046, 0.9686, 0.25, 0.5954, 0.0954, 0.7497, 0.25, 0.75, 0.03136, 0.9046, 0.4046, 0.7497, 0.25, 0.75, 0.4686, 0.9046, 0.0954, 0.7497, 0.25, 0.9686, 0.25, 0.5954, 0.4046, 0.7497, 0.25, 0.5314, 0.25])
me_kingmesh.use_remesh_fix_poles = True
me_kingmesh.use_remesh_preserve_attributes = False
me_kingmesh.use_mirror_vertex_groups = False
me_kingmesh.update()
me_staunton_bishop = bpy.data.meshes.new('Staunton Bishop')
me_staunton_bishop.from_pydata([(-0.02001, 0.0, -1.494e-16), (0.02001, 0.0, -1.494e-16), (-0.02001, 0.0841, -1.494e-16), (0.02001, 0.0841, -1.494e-16)], [], [(0, 1, 3, 2)])
_uv = me_staunton_bishop.uv_layers.new(name='UVMap')
_uv.uv.foreach_set('vector', [0.0, 0.0, 1.0, 0.0, 1.0, 1.0, 0.0, 1.0])
me_staunton_bishop.materials.append(mat_staunton_bishop)
me_staunton_bishop.use_remesh_fix_poles = True
me_staunton_bishop.use_remesh_preserve_attributes = False
me_staunton_bishop.use_mirror_vertex_groups = False
me_staunton_bishop.update()

# ---- objects
ob_king = bpy.data.objects.new('King', me_kingmesh)
ob_kingimage = bpy.data.objects.new('KingImage', me_staunton_bishop)
ob_point = bpy.data.objects.new('Point', light_point)

# ---- transforms, parenting, visibility, modifiers, constraints
ob_king.location = (0.0, 0.0, 0.0)
ob_king.scale = (1.172, 1.172, 1.172)
ob_king.lineart.crease_threshold = 0.0
_m = ob_king.modifiers.new('Subdivision', 'SUBSURF')
_m.uv_smooth = 'PRESERVE_CORNERS'
_m.quality = 2
_m.levels = 2
_m.show_only_control_edges = False
_m = ob_king.modifiers.new('Auto Smooth', 'NODES')
_m.node_group = ng_auto_smooth
_gi = [s.identifier for s in ng_auto_smooth.interface.items_tree if s.item_type == 'SOCKET' and s.in_out == 'INPUT']
_m[_gi[1]] = 0.5236  # Angle
ob_kingimage.location = (4.85e-05, 1.838e-09, -0.002177)
ob_kingimage.rotation_euler = (1.571, -0.02228, 0.0)
ob_kingimage.scale = (1.21, 1.21, 1.21)
ob_kingimage.hide_select = True
ob_kingimage.lineart.crease_threshold = 0.0
ob_point.location = (-0.04844, 0.0, 0.1195)
ob_point.lineart.crease_threshold = 0.0

# ---- collection membership
scene.collection.objects.link(ob_king)
scene.collection.objects.link(ob_kingimage)
col_light.objects.link(ob_point)

# ---- scene / render settings (as saved in the file)
scene.frame_start = 1; scene.frame_end = 250; scene.frame_set(0)
scene.render.engine = 'CYCLES'
scene.cycles.use_denoising = False
scene.cycles.samples = 128
scene.cycles.sampling_pattern = 'TABULATED_SOBOL'
scene.cycles.use_adaptive_sampling = False
scene.cycles.use_light_tree = False
scene.view_settings.view_transform = 'Filmic'
bpy.context.view_layer.update()

# ---- added for rendering (the .blend has no active camera): camera
cam_auto = bpy.data.cameras.new('AutoCamera')
cam_auto.lens = 50.0
cam_auto.sensor_width = 36.0
cam_auto.clip_end = 1000.0
ob_auto_camera = bpy.data.objects.new('AutoCamera', cam_auto)
scene.collection.objects.link(ob_auto_camera)
ob_auto_camera.location = (0.18396, -0.222054, 0.196743)
ob_auto_camera.rotation_euler = (1.09748, -7.21219e-08, 0.694738)
scene.camera = ob_auto_camera
bpy.context.view_layer.update()
